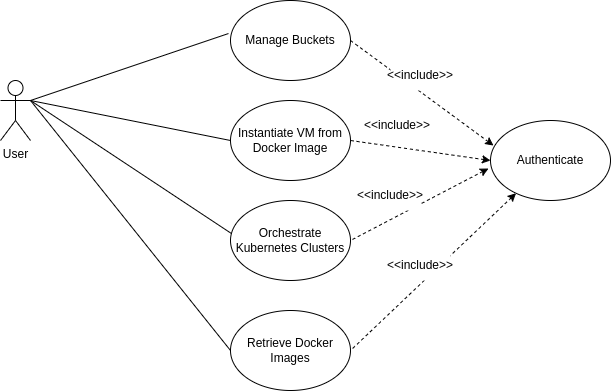

The diagram above was exported from draw.io. Its source (the exported page's mxGraphModel, read from the mxfile embedded in the PNG):
<mxGraphModel dx="1434" dy="823" grid="1" gridSize="10" guides="1" tooltips="1" connect="1" arrows="1" fold="1" page="1" pageScale="1" pageWidth="1100" pageHeight="850" math="0" shadow="0">
  <root>
    <mxCell id="0" />
    <mxCell id="1" parent="0" />
    <mxCell id="lzs6RMSUQ24CQR8VZrT--1" value="User" style="shape=umlActor;verticalLabelPosition=bottom;verticalAlign=top;html=1;outlineConnect=0;" parent="1" vertex="1">
      <mxGeometry x="130" y="100" width="30" height="60" as="geometry" />
    </mxCell>
    <mxCell id="lzs6RMSUQ24CQR8VZrT--3" value="Authenticate" style="ellipse;whiteSpace=wrap;html=1;" parent="1" vertex="1">
      <mxGeometry x="620" y="140" width="120" height="80" as="geometry" />
    </mxCell>
    <mxCell id="lzs6RMSUQ24CQR8VZrT--27" value="Manage Buckets" style="ellipse;whiteSpace=wrap;html=1;" parent="1" vertex="1">
      <mxGeometry x="360" y="20" width="120" height="80" as="geometry" />
    </mxCell>
    <mxCell id="lzs6RMSUQ24CQR8VZrT--28" value="Instantiate VM from Docker Image" style="ellipse;whiteSpace=wrap;html=1;" parent="1" vertex="1">
      <mxGeometry x="360" y="120" width="120" height="80" as="geometry" />
    </mxCell>
    <mxCell id="lzs6RMSUQ24CQR8VZrT--29" value="Orchestrate Kubernetes Clusters" style="ellipse;whiteSpace=wrap;html=1;" parent="1" vertex="1">
      <mxGeometry x="360" y="220" width="120" height="80" as="geometry" />
    </mxCell>
    <mxCell id="lzs6RMSUQ24CQR8VZrT--30" value="Retrieve Docker Images" style="ellipse;whiteSpace=wrap;html=1;" parent="1" vertex="1">
      <mxGeometry x="360" y="330" width="120" height="80" as="geometry" />
    </mxCell>
    <mxCell id="lzs6RMSUQ24CQR8VZrT--40" value="" style="endArrow=none;html=1;rounded=0;entryX=-0.017;entryY=0.413;entryDx=0;entryDy=0;entryPerimeter=0;" parent="1" target="lzs6RMSUQ24CQR8VZrT--27" edge="1">
      <mxGeometry width="50" height="50" relative="1" as="geometry">
        <mxPoint x="160" y="120" as="sourcePoint" />
        <mxPoint x="331" y="152" as="targetPoint" />
      </mxGeometry>
    </mxCell>
    <mxCell id="lzs6RMSUQ24CQR8VZrT--41" value="" style="endArrow=none;html=1;rounded=0;entryX=0;entryY=0.5;entryDx=0;entryDy=0;" parent="1" target="lzs6RMSUQ24CQR8VZrT--28" edge="1">
      <mxGeometry width="50" height="50" relative="1" as="geometry">
        <mxPoint x="160" y="120" as="sourcePoint" />
        <mxPoint x="328" y="243" as="targetPoint" />
      </mxGeometry>
    </mxCell>
    <mxCell id="lzs6RMSUQ24CQR8VZrT--42" value="" style="endArrow=none;html=1;rounded=0;entryX=0.008;entryY=0.413;entryDx=0;entryDy=0;entryPerimeter=0;" parent="1" target="lzs6RMSUQ24CQR8VZrT--29" edge="1">
      <mxGeometry width="50" height="50" relative="1" as="geometry">
        <mxPoint x="160" y="120" as="sourcePoint" />
        <mxPoint x="330" y="340" as="targetPoint" />
      </mxGeometry>
    </mxCell>
    <mxCell id="lzs6RMSUQ24CQR8VZrT--43" value="" style="endArrow=none;html=1;rounded=0;entryX=0;entryY=0.5;entryDx=0;entryDy=0;" parent="1" target="lzs6RMSUQ24CQR8VZrT--30" edge="1">
      <mxGeometry width="50" height="50" relative="1" as="geometry">
        <mxPoint x="160" y="120" as="sourcePoint" />
        <mxPoint x="331" y="423" as="targetPoint" />
      </mxGeometry>
    </mxCell>
    <mxCell id="lzs6RMSUQ24CQR8VZrT--49" value="" style="endArrow=none;html=1;rounded=0;entryX=1;entryY=0.5;entryDx=0;entryDy=0;exitX=0.025;exitY=0.313;exitDx=0;exitDy=0;exitPerimeter=0;startArrow=classic;startFill=1;dashed=1;" parent="1" source="lzs6RMSUQ24CQR8VZrT--3" target="lzs6RMSUQ24CQR8VZrT--27" edge="1">
      <mxGeometry width="50" height="50" relative="1" as="geometry">
        <mxPoint x="668" y="392" as="sourcePoint" />
        <mxPoint x="450" y="130" as="targetPoint" />
      </mxGeometry>
    </mxCell>
    <mxCell id="lzs6RMSUQ24CQR8VZrT--50" value="" style="endArrow=none;html=1;rounded=0;entryX=1;entryY=0.5;entryDx=0;entryDy=0;exitX=0;exitY=0.5;exitDx=0;exitDy=0;startArrow=classic;startFill=1;dashed=1;" parent="1" source="lzs6RMSUQ24CQR8VZrT--3" target="lzs6RMSUQ24CQR8VZrT--28" edge="1">
      <mxGeometry width="50" height="50" relative="1" as="geometry">
        <mxPoint x="653" y="405" as="sourcePoint" />
        <mxPoint x="450" y="220" as="targetPoint" />
      </mxGeometry>
    </mxCell>
    <mxCell id="lzs6RMSUQ24CQR8VZrT--53" value="" style="endArrow=none;html=1;rounded=0;entryX=1;entryY=0.5;entryDx=0;entryDy=0;exitX=-0.017;exitY=0.6;exitDx=0;exitDy=0;exitPerimeter=0;startArrow=classic;startFill=1;dashed=1;" parent="1" source="lzs6RMSUQ24CQR8VZrT--3" target="lzs6RMSUQ24CQR8VZrT--29" edge="1">
      <mxGeometry width="50" height="50" relative="1" as="geometry">
        <mxPoint x="660" y="430" as="sourcePoint" />
        <mxPoint x="460" y="320" as="targetPoint" />
      </mxGeometry>
    </mxCell>
    <mxCell id="lzs6RMSUQ24CQR8VZrT--57" value="" style="endArrow=none;html=1;rounded=0;entryX=1;entryY=0.5;entryDx=0;entryDy=0;startArrow=classic;startFill=1;dashed=1;" parent="1" target="lzs6RMSUQ24CQR8VZrT--30" edge="1" source="lzs6RMSUQ24CQR8VZrT--3">
      <mxGeometry width="50" height="50" relative="1" as="geometry">
        <mxPoint x="648" y="428" as="sourcePoint" />
        <mxPoint x="450" y="400" as="targetPoint" />
      </mxGeometry>
    </mxCell>
    <mxCell id="jpsA7osv3xE0340yIj33-2" value="&amp;lt;&amp;lt;include&amp;gt;&amp;gt;" style="text;html=1;align=center;verticalAlign=middle;whiteSpace=wrap;rounded=0;fillColor=default;" parent="1" vertex="1">
      <mxGeometry x="520" y="80" width="60" height="30" as="geometry" />
    </mxCell>
    <mxCell id="jpsA7osv3xE0340yIj33-3" value="&amp;lt;&amp;lt;include&amp;gt;&amp;gt;" style="text;html=1;align=center;verticalAlign=middle;whiteSpace=wrap;rounded=0;fillColor=default;" parent="1" vertex="1">
      <mxGeometry x="497" y="130" width="60" height="30" as="geometry" />
    </mxCell>
    <mxCell id="jpsA7osv3xE0340yIj33-6" value="&amp;lt;&amp;lt;include&amp;gt;&amp;gt;" style="text;html=1;align=center;verticalAlign=middle;whiteSpace=wrap;rounded=0;fillColor=default;" parent="1" vertex="1">
      <mxGeometry x="490" y="200" width="60" height="30" as="geometry" />
    </mxCell>
    <mxCell id="jpsA7osv3xE0340yIj33-7" value="&amp;lt;&amp;lt;include&amp;gt;&amp;gt;" style="text;html=1;align=center;verticalAlign=middle;whiteSpace=wrap;rounded=0;fillColor=default;" parent="1" vertex="1">
      <mxGeometry x="520" y="270" width="60" height="30" as="geometry" />
    </mxCell>
  </root>
</mxGraphModel>